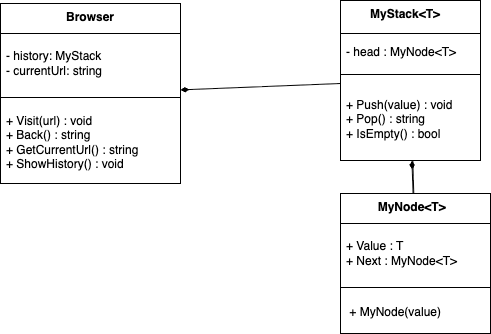

The diagram above was exported from draw.io. Its source (the exported page's mxGraphModel, read from the mxfile embedded in the PNG):
<mxGraphModel dx="637" dy="339" grid="1" gridSize="10" guides="1" tooltips="1" connect="1" arrows="1" fold="1" page="1" pageScale="1" pageWidth="827" pageHeight="1169" math="0" shadow="0">
  <root>
    <mxCell id="0" />
    <mxCell id="1" parent="0" />
    <mxCell id="2" value="&lt;b&gt;Browser&lt;/b&gt;" style="swimlane;fontStyle=0;align=center;verticalAlign=top;childLayout=stackLayout;horizontal=1;startSize=30;horizontalStack=0;resizeParent=1;resizeParentMax=0;resizeLast=0;collapsible=0;marginBottom=0;html=1;whiteSpace=wrap;" parent="1" vertex="1">
      <mxGeometry x="60" y="90" width="180" height="180" as="geometry" />
    </mxCell>
    <mxCell id="4" value="- history: MyStack&lt;div&gt;- currentUrl: string&lt;/div&gt;" style="text;html=1;strokeColor=none;fillColor=none;align=left;verticalAlign=middle;spacingLeft=4;spacingRight=4;overflow=hidden;rotatable=0;points=[[0,0.5],[1,0.5]];portConstraint=eastwest;whiteSpace=wrap;" parent="2" vertex="1">
      <mxGeometry y="30" width="180" height="60" as="geometry" />
    </mxCell>
    <mxCell id="7" value="" style="line;strokeWidth=1;fillColor=none;align=left;verticalAlign=middle;spacingTop=-1;spacingLeft=3;spacingRight=3;rotatable=0;labelPosition=right;points=[];portConstraint=eastwest;" parent="2" vertex="1">
      <mxGeometry y="90" width="180" height="8" as="geometry" />
    </mxCell>
    <mxCell id="9" value="+ Visit(url) : void&lt;br&gt;+ Back() : string&lt;br&gt;+ GetCurrentUrl() : string&lt;br&gt;+ ShowHistory() : void&amp;nbsp;" style="text;html=1;strokeColor=none;fillColor=none;align=left;verticalAlign=middle;spacingLeft=4;spacingRight=4;overflow=hidden;rotatable=0;points=[[0,0.5],[1,0.5]];portConstraint=eastwest;whiteSpace=wrap;" parent="2" vertex="1">
      <mxGeometry y="98" width="180" height="82" as="geometry" />
    </mxCell>
    <mxCell id="26" value="" style="edgeStyle=none;html=1;endArrow=blockThin;endFill=1;" edge="1" parent="1" source="10" target="20">
      <mxGeometry relative="1" as="geometry" />
    </mxCell>
    <mxCell id="10" value="&lt;b&gt;MyStack&amp;lt;T&amp;gt;&amp;nbsp; &amp;nbsp;&lt;/b&gt;&lt;div&gt;&lt;br&gt;&lt;/div&gt;" style="swimlane;fontStyle=0;align=center;verticalAlign=top;childLayout=stackLayout;horizontal=1;startSize=33;horizontalStack=0;resizeParent=1;resizeParentMax=0;resizeLast=0;collapsible=0;marginBottom=0;html=1;whiteSpace=wrap;" vertex="1" parent="1">
      <mxGeometry x="400" y="87" width="140" height="160" as="geometry" />
    </mxCell>
    <mxCell id="12" value="- head : MyNode&amp;lt;T&amp;gt;&amp;nbsp;" style="text;html=1;strokeColor=none;fillColor=none;align=left;verticalAlign=middle;spacingLeft=4;spacingRight=4;overflow=hidden;rotatable=0;points=[[0,0.5],[1,0.5]];portConstraint=eastwest;whiteSpace=wrap;" vertex="1" parent="10">
      <mxGeometry y="33" width="140" height="37" as="geometry" />
    </mxCell>
    <mxCell id="15" value="" style="line;strokeWidth=1;fillColor=none;align=left;verticalAlign=middle;spacingTop=-1;spacingLeft=3;spacingRight=3;rotatable=0;labelPosition=right;points=[];portConstraint=eastwest;" vertex="1" parent="10">
      <mxGeometry y="70" width="140" height="8" as="geometry" />
    </mxCell>
    <mxCell id="17" value="+ Push(value) : void&lt;br&gt;+ Pop() : string&lt;div&gt;+&amp;nbsp;&lt;span style=&quot;background-color: transparent;&quot;&gt;IsEmpty() : bool&lt;/span&gt;&lt;br&gt;&lt;/div&gt;" style="text;html=1;strokeColor=none;fillColor=none;align=left;verticalAlign=middle;spacingLeft=4;spacingRight=4;overflow=hidden;rotatable=0;points=[[0,0.5],[1,0.5]];portConstraint=eastwest;whiteSpace=wrap;" vertex="1" parent="10">
      <mxGeometry y="78" width="140" height="82" as="geometry" />
    </mxCell>
    <mxCell id="27" value="" style="edgeStyle=none;html=1;endArrow=diamondThin;endFill=1;startArrow=none;startFill=0;" edge="1" parent="1" source="18" target="17">
      <mxGeometry relative="1" as="geometry" />
    </mxCell>
    <mxCell id="18" value="&lt;b&gt;MyNode&amp;lt;T&amp;gt;&amp;nbsp;&amp;nbsp;&lt;/b&gt;" style="swimlane;fontStyle=0;align=center;verticalAlign=top;childLayout=stackLayout;horizontal=1;startSize=30;horizontalStack=0;resizeParent=1;resizeParentMax=0;resizeLast=0;collapsible=0;marginBottom=0;html=1;whiteSpace=wrap;" vertex="1" parent="1">
      <mxGeometry x="400" y="280" width="150" height="140" as="geometry" />
    </mxCell>
    <mxCell id="20" value="+ Value : T&lt;br&gt;+ Next : MyNode&amp;lt;T&amp;gt;&amp;nbsp; &amp;nbsp;&amp;nbsp;" style="text;html=1;strokeColor=none;fillColor=none;align=left;verticalAlign=middle;spacingLeft=4;spacingRight=4;overflow=hidden;rotatable=0;points=[[0,0.5],[1,0.5]];portConstraint=eastwest;whiteSpace=wrap;" vertex="1" parent="18">
      <mxGeometry y="30" width="150" height="60" as="geometry" />
    </mxCell>
    <mxCell id="23" value="" style="line;strokeWidth=1;fillColor=none;align=left;verticalAlign=middle;spacingTop=-1;spacingLeft=3;spacingRight=3;rotatable=0;labelPosition=right;points=[];portConstraint=eastwest;" vertex="1" parent="18">
      <mxGeometry y="90" width="150" height="8" as="geometry" />
    </mxCell>
    <mxCell id="25" value="&amp;nbsp;+ MyNode(value)" style="text;html=1;strokeColor=none;fillColor=none;align=left;verticalAlign=middle;spacingLeft=4;spacingRight=4;overflow=hidden;rotatable=0;points=[[0,0.5],[1,0.5]];portConstraint=eastwest;whiteSpace=wrap;" vertex="1" parent="18">
      <mxGeometry y="98" width="150" height="42" as="geometry" />
    </mxCell>
    <mxCell id="28" style="edgeStyle=none;html=1;entryX=0;entryY=0.061;entryDx=0;entryDy=0;entryPerimeter=0;endArrow=none;endFill=0;startArrow=diamondThin;startFill=1;" edge="1" parent="1" source="2" target="17">
      <mxGeometry relative="1" as="geometry" />
    </mxCell>
  </root>
</mxGraphModel>